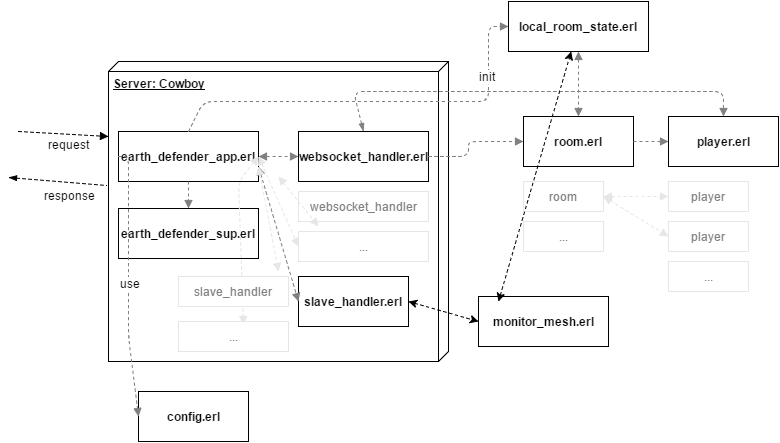

The diagram above was exported from draw.io. Its source (the exported page's mxGraphModel, read from the mxfile embedded in the PNG):
<mxGraphModel dx="872" dy="438" grid="1" gridSize="10" guides="1" tooltips="1" connect="1" arrows="1" fold="1" page="1" pageScale="1" pageWidth="850" pageHeight="1100" background="#ffffff" math="0" shadow="0">
  <root>
    <mxCell id="0" />
    <mxCell id="1" parent="0" />
    <mxCell id="416a8c7915cd3d8d-4" value="&lt;b&gt;Server: Cowboy&lt;/b&gt;" style="verticalAlign=top;align=left;spacingTop=8;spacingLeft=2;spacingRight=12;shape=cube;size=10;direction=south;fontStyle=4;html=1;" vertex="1" parent="1">
      <mxGeometry x="140" y="220" width="340" height="300" as="geometry" />
    </mxCell>
    <mxCell id="416a8c7915cd3d8d-5" value="&lt;b&gt;earth_defender_app.erl&lt;/b&gt;" style="html=1;" vertex="1" parent="1">
      <mxGeometry x="150" y="290" width="140" height="50" as="geometry" />
    </mxCell>
    <mxCell id="416a8c7915cd3d8d-6" value="&lt;b&gt;earth_defender_sup.erl&lt;/b&gt;" style="html=1;" vertex="1" parent="1">
      <mxGeometry x="150" y="367" width="140" height="50" as="geometry" />
    </mxCell>
    <mxCell id="416a8c7915cd3d8d-7" value="&lt;b&gt;websocket_handler.erl&lt;/b&gt;" style="html=1;" vertex="1" parent="1">
      <mxGeometry x="330" y="290" width="130" height="50" as="geometry" />
    </mxCell>
    <mxCell id="416a8c7915cd3d8d-8" value="&lt;font color=&quot;#808080&quot;&gt;websocket_handler&lt;/font&gt;" style="html=1;strokeColor=#E6E6E6;" vertex="1" parent="1">
      <mxGeometry x="330" y="350" width="130" height="30" as="geometry" />
    </mxCell>
    <mxCell id="416a8c7915cd3d8d-12" value="&lt;font color=&quot;#808080&quot;&gt;...&lt;/font&gt;" style="html=1;strokeColor=#E6E6E6;" vertex="1" parent="1">
      <mxGeometry x="330" y="390" width="130" height="30" as="geometry" />
    </mxCell>
    <mxCell id="416a8c7915cd3d8d-13" value="&lt;b&gt;config.erl&lt;/b&gt;" style="html=1;" vertex="1" parent="1">
      <mxGeometry x="170" y="550" width="110" height="50" as="geometry" />
    </mxCell>
    <mxCell id="416a8c7915cd3d8d-14" value="&lt;b&gt;local_room_state.erl&lt;/b&gt;" style="html=1;" vertex="1" parent="1">
      <mxGeometry x="540" y="160" width="140" height="50" as="geometry" />
    </mxCell>
    <mxCell id="416a8c7915cd3d8d-16" value="" style="endArrow=block;startArrow=block;endFill=1;startFill=1;html=1;dashed=1;strokeColor=#808080;exitX=1;exitY=0.5;entryX=0;entryY=0.5;" edge="1" parent="1" source="416a8c7915cd3d8d-5" target="416a8c7915cd3d8d-7">
      <mxGeometry width="160" relative="1" as="geometry">
        <mxPoint x="310" y="590" as="sourcePoint" />
        <mxPoint x="470" y="590" as="targetPoint" />
      </mxGeometry>
    </mxCell>
    <mxCell id="416a8c7915cd3d8d-17" value="" style="endArrow=block;startArrow=block;endFill=1;startFill=1;html=1;dashed=1;strokeColor=#E6E6E6;exitX=1;exitY=0.5;entryX=0.591;entryY=0.1;entryPerimeter=0;" edge="1" parent="1" source="416a8c7915cd3d8d-5" target="3365501ce17b985e-6">
      <mxGeometry x="300" y="325" width="160" as="geometry">
        <mxPoint x="300" y="325" as="sourcePoint" />
        <mxPoint x="340" y="325" as="targetPoint" />
        <Array as="points">
          <mxPoint x="270" y="340" />
        </Array>
      </mxGeometry>
    </mxCell>
    <mxCell id="416a8c7915cd3d8d-18" value="" style="endArrow=block;startArrow=block;endFill=1;startFill=1;html=1;dashed=1;strokeColor=#E6E6E6;exitX=1;exitY=0.5;entryX=0;entryY=0.5;" edge="1" parent="1" source="416a8c7915cd3d8d-5" target="416a8c7915cd3d8d-12">
      <mxGeometry x="310" y="335" width="160" as="geometry">
        <mxPoint x="300" y="325" as="sourcePoint" />
        <mxPoint x="340" y="375" as="targetPoint" />
      </mxGeometry>
    </mxCell>
    <mxCell id="416a8c7915cd3d8d-19" value="" style="endArrow=block;startArrow=none;endFill=1;startFill=0;html=1;dashed=1;strokeColor=#808080;exitX=0.5;exitY=1;entryX=0.5;entryY=0;" edge="1" parent="1" source="416a8c7915cd3d8d-5" target="416a8c7915cd3d8d-6">
      <mxGeometry x="300" y="325" width="160" as="geometry">
        <mxPoint x="300" y="325" as="sourcePoint" />
        <mxPoint x="340" y="325" as="targetPoint" />
      </mxGeometry>
    </mxCell>
    <mxCell id="416a8c7915cd3d8d-20" value="" style="endArrow=block;startArrow=none;endFill=1;startFill=0;html=1;dashed=1;strokeColor=#808080;exitX=0;exitY=0.5;entryX=0;entryY=0.5;" edge="1" parent="1" source="416a8c7915cd3d8d-5" target="416a8c7915cd3d8d-13">
      <mxGeometry x="310" y="335" width="160" as="geometry">
        <mxPoint x="245" y="350" as="sourcePoint" />
        <mxPoint x="245" y="377" as="targetPoint" />
        <Array as="points">
          <mxPoint x="160" y="315" />
          <mxPoint x="160" y="495" />
        </Array>
      </mxGeometry>
    </mxCell>
    <mxCell id="416a8c7915cd3d8d-24" value="use" style="text;html=1;resizable=0;points=[];align=center;verticalAlign=middle;labelBackgroundColor=#ffffff;" vertex="1" connectable="0" parent="416a8c7915cd3d8d-20">
      <mxGeometry relative="1" as="geometry">
        <mxPoint x="1" y="1" as="offset" />
      </mxGeometry>
    </mxCell>
    <mxCell id="416a8c7915cd3d8d-22" value="" style="endArrow=block;startArrow=none;endFill=1;startFill=0;html=1;dashed=1;strokeColor=#808080;exitX=0.5;exitY=0;entryX=0;entryY=0.5;" edge="1" parent="1" source="416a8c7915cd3d8d-5" target="416a8c7915cd3d8d-14">
      <mxGeometry x="310" y="335" width="160" as="geometry">
        <mxPoint x="245" y="350" as="sourcePoint" />
        <mxPoint x="245" y="377" as="targetPoint" />
        <Array as="points">
          <mxPoint x="235" y="260" />
          <mxPoint x="520" y="260" />
          <mxPoint x="520" y="185" />
        </Array>
      </mxGeometry>
    </mxCell>
    <mxCell id="416a8c7915cd3d8d-23" value="init" style="text;html=1;resizable=0;points=[];align=center;verticalAlign=middle;labelBackgroundColor=#ffffff;" vertex="1" connectable="0" parent="416a8c7915cd3d8d-22">
      <mxGeometry relative="1" as="geometry">
        <mxPoint x="110" y="-26" as="offset" />
      </mxGeometry>
    </mxCell>
    <mxCell id="416a8c7915cd3d8d-28" value="" style="endArrow=block;startArrow=none;endFill=1;startFill=0;html=1;dashed=1;strokeColor=#000000;entryX=0.25;entryY=1;" edge="1" parent="1" target="416a8c7915cd3d8d-4">
      <mxGeometry width="160" relative="1" as="geometry">
        <mxPoint x="50" y="290" as="sourcePoint" />
        <mxPoint x="130" y="315" as="targetPoint" />
      </mxGeometry>
    </mxCell>
    <mxCell id="416a8c7915cd3d8d-29" value="request" style="text;html=1;resizable=0;points=[];align=center;verticalAlign=middle;labelBackgroundColor=#ffffff;" vertex="1" connectable="0" parent="416a8c7915cd3d8d-28">
      <mxGeometry x="-0.0333" y="-1" relative="1" as="geometry">
        <mxPoint x="6" y="9" as="offset" />
      </mxGeometry>
    </mxCell>
    <mxCell id="416a8c7915cd3d8d-30" value="" style="endArrow=none;startArrow=blockThin;endFill=0;startFill=1;html=1;dashed=1;strokeColor=#000000;entryX=0.413;entryY=1.006;entryPerimeter=0;" edge="1" parent="1" target="416a8c7915cd3d8d-4">
      <mxGeometry x="40" y="315" width="160" as="geometry">
        <mxPoint x="40" y="336" as="sourcePoint" />
        <mxPoint x="130" y="315" as="targetPoint" />
      </mxGeometry>
    </mxCell>
    <mxCell id="416a8c7915cd3d8d-31" value="response" style="text;html=1;resizable=0;points=[];align=center;verticalAlign=middle;labelBackgroundColor=#ffffff;" vertex="1" connectable="0" parent="416a8c7915cd3d8d-30">
      <mxGeometry x="-0.0333" y="-1" relative="1" as="geometry">
        <mxPoint x="13" y="13" as="offset" />
      </mxGeometry>
    </mxCell>
    <mxCell id="416a8c7915cd3d8d-32" value="&lt;b&gt;room.erl&lt;/b&gt;" style="html=1;" vertex="1" parent="1">
      <mxGeometry x="555" y="275" width="110" height="50" as="geometry" />
    </mxCell>
    <mxCell id="416a8c7915cd3d8d-33" value="&lt;font color=&quot;#808080&quot;&gt;room&lt;/font&gt;" style="html=1;strokeColor=#E6E6E6;" vertex="1" parent="1">
      <mxGeometry x="555" y="340" width="80" height="30" as="geometry" />
    </mxCell>
    <mxCell id="416a8c7915cd3d8d-34" value="&lt;font color=&quot;#808080&quot;&gt;...&lt;/font&gt;" style="html=1;strokeColor=#E6E6E6;" vertex="1" parent="1">
      <mxGeometry x="555" y="380" width="80" height="30" as="geometry" />
    </mxCell>
    <mxCell id="416a8c7915cd3d8d-35" value="&lt;b&gt;player.erl&lt;/b&gt;" style="html=1;" vertex="1" parent="1">
      <mxGeometry x="700" y="275" width="110" height="50" as="geometry" />
    </mxCell>
    <mxCell id="416a8c7915cd3d8d-36" value="&lt;font color=&quot;#808080&quot;&gt;player&lt;/font&gt;" style="html=1;strokeColor=#E6E6E6;" vertex="1" parent="1">
      <mxGeometry x="700" y="340" width="80" height="30" as="geometry" />
    </mxCell>
    <mxCell id="416a8c7915cd3d8d-37" value="&lt;font color=&quot;#808080&quot;&gt;player&lt;/font&gt;" style="html=1;strokeColor=#E6E6E6;" vertex="1" parent="1">
      <mxGeometry x="700" y="380" width="80" height="30" as="geometry" />
    </mxCell>
    <mxCell id="416a8c7915cd3d8d-38" value="&lt;font color=&quot;#808080&quot;&gt;...&lt;/font&gt;" style="html=1;strokeColor=#E6E6E6;" vertex="1" parent="1">
      <mxGeometry x="700" y="420" width="80" height="30" as="geometry" />
    </mxCell>
    <mxCell id="416a8c7915cd3d8d-39" value="" style="endArrow=block;startArrow=block;endFill=1;startFill=1;html=1;dashed=1;strokeColor=#E6E6E6;exitX=1;exitY=0.5;entryX=0;entryY=0.5;" edge="1" parent="1" source="416a8c7915cd3d8d-33" target="416a8c7915cd3d8d-37">
      <mxGeometry x="320" y="345" width="160" as="geometry">
        <mxPoint x="300" y="325" as="sourcePoint" />
        <mxPoint x="340" y="415" as="targetPoint" />
      </mxGeometry>
    </mxCell>
    <mxCell id="416a8c7915cd3d8d-40" value="" style="endArrow=block;startArrow=block;endFill=1;startFill=1;html=1;dashed=1;strokeColor=#E6E6E6;entryX=0;entryY=0.5;exitX=1;exitY=0.5;" edge="1" parent="1" source="416a8c7915cd3d8d-33" target="416a8c7915cd3d8d-36">
      <mxGeometry x="330" y="355" width="160" as="geometry">
        <mxPoint x="660" y="350" as="sourcePoint" />
        <mxPoint x="710" y="405" as="targetPoint" />
      </mxGeometry>
    </mxCell>
    <mxCell id="416a8c7915cd3d8d-41" value="" style="endArrow=block;startArrow=none;endFill=1;startFill=0;html=1;dashed=1;strokeColor=#808080;exitX=1;exitY=0.5;entryX=0;entryY=0.5;" edge="1" parent="1" source="416a8c7915cd3d8d-32" target="416a8c7915cd3d8d-35">
      <mxGeometry x="310" y="335" width="160" as="geometry">
        <mxPoint x="245" y="350" as="sourcePoint" />
        <mxPoint x="245" y="377" as="targetPoint" />
      </mxGeometry>
    </mxCell>
    <mxCell id="416a8c7915cd3d8d-42" value="" style="endArrow=block;startArrow=block;endFill=1;startFill=1;html=1;dashed=1;strokeColor=#808080;exitX=0.5;exitY=1;entryX=0.5;entryY=0;" edge="1" parent="1" source="416a8c7915cd3d8d-14" target="416a8c7915cd3d8d-32">
      <mxGeometry x="300" y="325" width="160" as="geometry">
        <mxPoint x="300" y="325" as="sourcePoint" />
        <mxPoint x="340" y="325" as="targetPoint" />
      </mxGeometry>
    </mxCell>
    <mxCell id="416a8c7915cd3d8d-43" value="" style="endArrow=block;startArrow=none;endFill=1;startFill=0;html=1;dashed=1;strokeColor=#808080;exitX=1;exitY=0.5;entryX=0;entryY=0.5;" edge="1" parent="1" source="416a8c7915cd3d8d-7" target="416a8c7915cd3d8d-32">
      <mxGeometry x="320" y="345" width="160" as="geometry">
        <mxPoint x="675" y="310" as="sourcePoint" />
        <mxPoint x="710" y="310" as="targetPoint" />
        <Array as="points">
          <mxPoint x="500" y="315" />
          <mxPoint x="500" y="300" />
        </Array>
      </mxGeometry>
    </mxCell>
    <mxCell id="416a8c7915cd3d8d-44" value="" style="endArrow=block;startArrow=blockThin;endFill=1;startFill=1;html=1;dashed=1;strokeColor=#808080;exitX=0.5;exitY=0;entryX=0.5;entryY=0;" edge="1" parent="1" source="416a8c7915cd3d8d-7" target="416a8c7915cd3d8d-35">
      <mxGeometry x="330" y="355" width="160" as="geometry">
        <mxPoint x="450" y="325" as="sourcePoint" />
        <mxPoint x="565" y="310" as="targetPoint" />
        <Array as="points">
          <mxPoint x="385" y="250" />
          <mxPoint x="755" y="250" />
        </Array>
      </mxGeometry>
    </mxCell>
    <mxCell id="3365501ce17b985e-1" value="&lt;b&gt;slave_handler.erl&lt;/b&gt;" style="html=1;" vertex="1" parent="1">
      <mxGeometry x="330" y="435" width="110" height="50" as="geometry" />
    </mxCell>
    <mxCell id="3365501ce17b985e-2" value="" style="endArrow=block;startArrow=block;endFill=1;startFill=1;html=1;dashed=1;strokeColor=#808080;entryX=0;entryY=0.5;" edge="1" parent="1" target="3365501ce17b985e-1">
      <mxGeometry x="300" y="325" width="160" as="geometry">
        <mxPoint x="290" y="325" as="sourcePoint" />
        <mxPoint x="340" y="325" as="targetPoint" />
      </mxGeometry>
    </mxCell>
    <mxCell id="3365501ce17b985e-4" style="edgeStyle=none;rounded=0;html=1;exitX=0.5;exitY=0;jettySize=auto;orthogonalLoop=1;fontFamily=Courier New;" edge="1" parent="1" source="416a8c7915cd3d8d-4" target="416a8c7915cd3d8d-4">
      <mxGeometry relative="1" as="geometry" />
    </mxCell>
    <mxCell id="3365501ce17b985e-5" value="&lt;font color=&quot;#808080&quot;&gt;slave_handler&lt;/font&gt;" style="html=1;strokeColor=#E6E6E6;" vertex="1" parent="1">
      <mxGeometry x="210" y="435" width="110" height="30" as="geometry" />
    </mxCell>
    <mxCell id="3365501ce17b985e-6" value="&lt;font color=&quot;#808080&quot;&gt;...&lt;/font&gt;" style="html=1;strokeColor=#E6E6E6;" vertex="1" parent="1">
      <mxGeometry x="210" y="480" width="110" height="30" as="geometry" />
    </mxCell>
    <mxCell id="3365501ce17b985e-7" value="" style="endArrow=block;startArrow=block;endFill=1;startFill=1;html=1;dashed=1;strokeColor=#E6E6E6;" edge="1" parent="1">
      <mxGeometry x="310" y="335" width="160" as="geometry">
        <mxPoint x="290" y="325" as="sourcePoint" />
        <mxPoint x="310" y="430" as="targetPoint" />
      </mxGeometry>
    </mxCell>
    <mxCell id="3365501ce17b985e-8" value="" style="endArrow=block;startArrow=block;endFill=1;startFill=1;html=1;dashed=1;strokeColor=#E6E6E6;exitX=1;exitY=0.5;entryX=0;entryY=0.5;" edge="1" parent="1">
      <mxGeometry x="320" y="345" width="160" as="geometry">
        <mxPoint x="310" y="335" as="sourcePoint" />
        <mxPoint x="350" y="385" as="targetPoint" />
      </mxGeometry>
    </mxCell>
    <mxCell id="29d4f010f913b7a0-1" value="&lt;b&gt;monitor_mesh.erl&lt;/b&gt;" style="html=1;" vertex="1" parent="1">
      <mxGeometry x="510" y="455" width="130" height="50" as="geometry" />
    </mxCell>
    <mxCell id="29d4f010f913b7a0-9" value="" style="endArrow=classic;startArrow=classic;html=1;dashed=1;fontFamily=Courier New;" edge="1" parent="1" target="416a8c7915cd3d8d-14">
      <mxGeometry width="50" height="50" relative="1" as="geometry">
        <mxPoint x="530" y="460" as="sourcePoint" />
        <mxPoint x="580" y="410" as="targetPoint" />
      </mxGeometry>
    </mxCell>
    <mxCell id="29d4f010f913b7a0-11" value="" style="endArrow=classic;startArrow=classic;html=1;dashed=1;fontFamily=Courier New;entryX=0;entryY=0.5;exitX=1;exitY=0.5;" edge="1" parent="1" source="3365501ce17b985e-1" target="29d4f010f913b7a0-1">
      <mxGeometry width="50" height="50" relative="1" as="geometry">
        <mxPoint x="490" y="510" as="sourcePoint" />
        <mxPoint x="540" y="460" as="targetPoint" />
      </mxGeometry>
    </mxCell>
  </root>
</mxGraphModel>